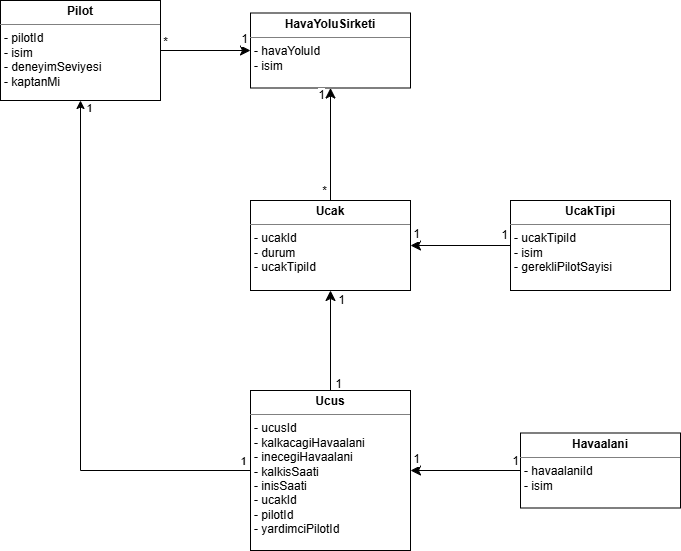

The diagram above was exported from draw.io. Its source (the exported page's mxGraphModel, read from the mxfile embedded in the PNG):
<mxGraphModel dx="1314" dy="640" grid="1" gridSize="10" guides="1" tooltips="1" connect="1" arrows="1" fold="1" page="1" pageScale="1" pageWidth="827" pageHeight="1169" background="light-dark(#FFFFFF,#121212)" math="0" shadow="0">
  <root>
    <mxCell id="WIyWlLk6GJQsqaUBKTNV-0" />
    <mxCell id="WIyWlLk6GJQsqaUBKTNV-1" parent="WIyWlLk6GJQsqaUBKTNV-0" />
    <mxCell id="H0W4y5Fdg2NX61kZujkM-0" value="&lt;p style=&quot;margin:0px;margin-top:4px;text-align:center;&quot;&gt;&lt;b&gt;HavaYoluSirketi&lt;/b&gt;&lt;/p&gt;&lt;hr size=&quot;1&quot; style=&quot;border-style:solid;&quot;&gt;&lt;p style=&quot;margin:0px;margin-left:4px;&quot;&gt;- havaYoluId&lt;/p&gt;&lt;p style=&quot;margin:0px;margin-left:4px;&quot;&gt;- isim&lt;/p&gt;&lt;p style=&quot;margin:0px;margin-left:4px;&quot;&gt;&lt;br&gt;&lt;/p&gt;" style="verticalAlign=top;align=left;overflow=fill;html=1;whiteSpace=wrap;" parent="WIyWlLk6GJQsqaUBKTNV-1" vertex="1">
      <mxGeometry x="120" y="462.5" width="160" height="75" as="geometry" />
    </mxCell>
    <mxCell id="H0W4y5Fdg2NX61kZujkM-23" value="" style="edgeStyle=none;curved=1;rounded=0;orthogonalLoop=1;jettySize=auto;html=1;fontSize=12;startSize=8;endSize=8;" parent="WIyWlLk6GJQsqaUBKTNV-1" source="H0W4y5Fdg2NX61kZujkM-1" target="H0W4y5Fdg2NX61kZujkM-3" edge="1">
      <mxGeometry relative="1" as="geometry" />
    </mxCell>
    <mxCell id="H0W4y5Fdg2NX61kZujkM-33" value="1" style="edgeLabel;html=1;align=center;verticalAlign=middle;resizable=0;points=[];fontSize=12;" parent="H0W4y5Fdg2NX61kZujkM-23" vertex="1" connectable="0">
      <mxGeometry x="0.8461" relative="1" as="geometry">
        <mxPoint x="-3" y="-12" as="offset" />
      </mxGeometry>
    </mxCell>
    <mxCell id="H0W4y5Fdg2NX61kZujkM-34" value="1" style="edgeLabel;html=1;align=center;verticalAlign=middle;resizable=0;points=[];fontSize=12;" parent="H0W4y5Fdg2NX61kZujkM-23" vertex="1" connectable="0">
      <mxGeometry x="-0.8994" relative="1" as="geometry">
        <mxPoint y="-10" as="offset" />
      </mxGeometry>
    </mxCell>
    <mxCell id="H0W4y5Fdg2NX61kZujkM-1" value="&lt;p style=&quot;margin:0px;margin-top:4px;text-align:center;&quot;&gt;&lt;b&gt;Havaalani&lt;/b&gt;&lt;/p&gt;&lt;hr size=&quot;1&quot; style=&quot;border-style:solid;&quot;&gt;&lt;p style=&quot;margin:0px;margin-left:4px;&quot;&gt;- havaalaniId&lt;/p&gt;&lt;p style=&quot;margin:0px;margin-left:4px;&quot;&gt;- isim&lt;/p&gt;&lt;p style=&quot;margin:0px;margin-left:4px;&quot;&gt;&lt;br&gt;&lt;/p&gt;" style="verticalAlign=top;align=left;overflow=fill;html=1;whiteSpace=wrap;" parent="WIyWlLk6GJQsqaUBKTNV-1" vertex="1">
      <mxGeometry x="390" y="882.5" width="160" height="75" as="geometry" />
    </mxCell>
    <mxCell id="H0W4y5Fdg2NX61kZujkM-20" value="" style="edgeStyle=none;curved=1;rounded=0;orthogonalLoop=1;jettySize=auto;html=1;fontSize=12;startSize=8;endSize=8;" parent="WIyWlLk6GJQsqaUBKTNV-1" source="H0W4y5Fdg2NX61kZujkM-2" target="H0W4y5Fdg2NX61kZujkM-0" edge="1">
      <mxGeometry relative="1" as="geometry" />
    </mxCell>
    <mxCell id="H0W4y5Fdg2NX61kZujkM-21" value="*" style="edgeLabel;html=1;align=center;verticalAlign=middle;resizable=0;points=[];fontSize=12;" parent="H0W4y5Fdg2NX61kZujkM-20" vertex="1" connectable="0">
      <mxGeometry x="-0.8455" relative="1" as="geometry">
        <mxPoint x="-7" y="-1" as="offset" />
      </mxGeometry>
    </mxCell>
    <mxCell id="H0W4y5Fdg2NX61kZujkM-22" value="1" style="edgeLabel;html=1;align=center;verticalAlign=middle;resizable=0;points=[];fontSize=12;" parent="H0W4y5Fdg2NX61kZujkM-20" vertex="1" connectable="0">
      <mxGeometry x="0.8205" relative="1" as="geometry">
        <mxPoint x="-10" y="-3" as="offset" />
      </mxGeometry>
    </mxCell>
    <mxCell id="H0W4y5Fdg2NX61kZujkM-2" value="&lt;p style=&quot;margin:0px;margin-top:4px;text-align:center;&quot;&gt;&lt;b&gt;Ucak&lt;/b&gt;&lt;/p&gt;&lt;hr size=&quot;1&quot; style=&quot;border-style:solid;&quot;&gt;&lt;p style=&quot;margin:0px;margin-left:4px;&quot;&gt;- ucakId&lt;/p&gt;&lt;p style=&quot;margin:0px;margin-left:4px;&quot;&gt;- durum&lt;/p&gt;&lt;p style=&quot;margin:0px;margin-left:4px;&quot;&gt;- ucakTipiId&lt;/p&gt;&lt;p style=&quot;margin:0px;margin-left:4px;&quot;&gt;&lt;br&gt;&lt;/p&gt;" style="verticalAlign=top;align=left;overflow=fill;html=1;whiteSpace=wrap;" parent="WIyWlLk6GJQsqaUBKTNV-1" vertex="1">
      <mxGeometry x="120" y="650" width="160" height="90" as="geometry" />
    </mxCell>
    <mxCell id="H0W4y5Fdg2NX61kZujkM-25" value="" style="edgeStyle=none;curved=1;rounded=0;orthogonalLoop=1;jettySize=auto;html=1;fontSize=12;startSize=8;endSize=8;" parent="WIyWlLk6GJQsqaUBKTNV-1" source="H0W4y5Fdg2NX61kZujkM-3" target="H0W4y5Fdg2NX61kZujkM-2" edge="1">
      <mxGeometry relative="1" as="geometry" />
    </mxCell>
    <mxCell id="H0W4y5Fdg2NX61kZujkM-31" value="1" style="edgeLabel;html=1;align=center;verticalAlign=middle;resizable=0;points=[];fontSize=12;" parent="H0W4y5Fdg2NX61kZujkM-25" vertex="1" connectable="0">
      <mxGeometry x="0.8067" y="1" relative="1" as="geometry">
        <mxPoint x="11" as="offset" />
      </mxGeometry>
    </mxCell>
    <mxCell id="H0W4y5Fdg2NX61kZujkM-32" value="1" style="edgeLabel;html=1;align=center;verticalAlign=middle;resizable=0;points=[];fontSize=12;" parent="H0W4y5Fdg2NX61kZujkM-25" vertex="1" connectable="0">
      <mxGeometry x="-0.86" relative="1" as="geometry">
        <mxPoint x="7" as="offset" />
      </mxGeometry>
    </mxCell>
    <mxCell id="zsie4oFVmC9szD6J9trM-0" style="edgeStyle=orthogonalEdgeStyle;rounded=0;orthogonalLoop=1;jettySize=auto;html=1;entryX=0.5;entryY=1;entryDx=0;entryDy=0;" edge="1" parent="WIyWlLk6GJQsqaUBKTNV-1" source="H0W4y5Fdg2NX61kZujkM-3" target="H0W4y5Fdg2NX61kZujkM-4">
      <mxGeometry relative="1" as="geometry" />
    </mxCell>
    <mxCell id="zsie4oFVmC9szD6J9trM-1" value="1" style="edgeLabel;html=1;align=center;verticalAlign=middle;resizable=0;points=[];" vertex="1" connectable="0" parent="zsie4oFVmC9szD6J9trM-0">
      <mxGeometry x="0.9775" y="1" relative="1" as="geometry">
        <mxPoint x="9" y="2" as="offset" />
      </mxGeometry>
    </mxCell>
    <mxCell id="zsie4oFVmC9szD6J9trM-2" value="1" style="edgeLabel;html=1;align=center;verticalAlign=middle;resizable=0;points=[];" vertex="1" connectable="0" parent="zsie4oFVmC9szD6J9trM-0">
      <mxGeometry x="-0.9505" y="-1" relative="1" as="geometry">
        <mxPoint x="5" y="-9" as="offset" />
      </mxGeometry>
    </mxCell>
    <mxCell id="H0W4y5Fdg2NX61kZujkM-3" value="&lt;p style=&quot;margin:0px;margin-top:4px;text-align:center;&quot;&gt;&lt;b&gt;Ucus&lt;/b&gt;&lt;/p&gt;&lt;hr size=&quot;1&quot; style=&quot;border-style:solid;&quot;&gt;&lt;p style=&quot;margin:0px;margin-left:4px;&quot;&gt;- ucusId&lt;/p&gt;&lt;p style=&quot;margin:0px;margin-left:4px;&quot;&gt;- kalkacagiHavaalani&lt;/p&gt;&lt;p style=&quot;margin:0px;margin-left:4px;&quot;&gt;- inecegiHavaalani&lt;/p&gt;&lt;p style=&quot;margin:0px;margin-left:4px;&quot;&gt;- kalkisSaati&lt;/p&gt;&lt;p style=&quot;margin:0px;margin-left:4px;&quot;&gt;- inisSaati&lt;/p&gt;&lt;p style=&quot;margin:0px;margin-left:4px;&quot;&gt;- ucakId&lt;/p&gt;&lt;p style=&quot;margin:0px;margin-left:4px;&quot;&gt;- pilotId&lt;/p&gt;&lt;p style=&quot;margin:0px;margin-left:4px;&quot;&gt;- yardimciPilotId&lt;/p&gt;&lt;p style=&quot;margin:0px;margin-left:4px;&quot;&gt;&lt;br&gt;&lt;/p&gt;" style="verticalAlign=top;align=left;overflow=fill;html=1;whiteSpace=wrap;" parent="WIyWlLk6GJQsqaUBKTNV-1" vertex="1">
      <mxGeometry x="120" y="840" width="160" height="160" as="geometry" />
    </mxCell>
    <mxCell id="H0W4y5Fdg2NX61kZujkM-17" value="" style="edgeStyle=none;curved=1;rounded=0;orthogonalLoop=1;jettySize=auto;html=1;fontSize=12;startSize=8;endSize=8;" parent="WIyWlLk6GJQsqaUBKTNV-1" source="H0W4y5Fdg2NX61kZujkM-4" target="H0W4y5Fdg2NX61kZujkM-0" edge="1">
      <mxGeometry relative="1" as="geometry" />
    </mxCell>
    <mxCell id="H0W4y5Fdg2NX61kZujkM-18" value="*" style="edgeLabel;html=1;align=center;verticalAlign=middle;resizable=0;points=[];fontSize=12;" parent="H0W4y5Fdg2NX61kZujkM-17" vertex="1" connectable="0">
      <mxGeometry x="-0.8972" relative="1" as="geometry">
        <mxPoint y="-9" as="offset" />
      </mxGeometry>
    </mxCell>
    <mxCell id="H0W4y5Fdg2NX61kZujkM-19" value="1" style="edgeLabel;html=1;align=center;verticalAlign=middle;resizable=0;points=[];fontSize=12;" parent="H0W4y5Fdg2NX61kZujkM-17" vertex="1" connectable="0">
      <mxGeometry x="0.8496" y="1" relative="1" as="geometry">
        <mxPoint y="-11" as="offset" />
      </mxGeometry>
    </mxCell>
    <mxCell id="H0W4y5Fdg2NX61kZujkM-4" value="&lt;p style=&quot;margin:0px;margin-top:4px;text-align:center;&quot;&gt;&lt;b&gt;Pilot&lt;/b&gt;&lt;/p&gt;&lt;hr size=&quot;1&quot; style=&quot;border-style:solid;&quot;&gt;&lt;p style=&quot;margin:0px;margin-left:4px;&quot;&gt;- pilotId&lt;/p&gt;&lt;p style=&quot;margin:0px;margin-left:4px;&quot;&gt;- isim&lt;/p&gt;&lt;p style=&quot;margin:0px;margin-left:4px;&quot;&gt;- deneyimSeviyesi&lt;/p&gt;&lt;p style=&quot;margin:0px;margin-left:4px;&quot;&gt;- kaptanMi&lt;/p&gt;&lt;p style=&quot;margin:0px;margin-left:4px;&quot;&gt;&lt;br&gt;&lt;/p&gt;" style="verticalAlign=top;align=left;overflow=fill;html=1;whiteSpace=wrap;" parent="WIyWlLk6GJQsqaUBKTNV-1" vertex="1">
      <mxGeometry x="-130" y="450" width="160" height="100" as="geometry" />
    </mxCell>
    <mxCell id="H0W4y5Fdg2NX61kZujkM-24" value="" style="edgeStyle=none;curved=1;rounded=0;orthogonalLoop=1;jettySize=auto;html=1;fontSize=12;startSize=8;endSize=8;" parent="WIyWlLk6GJQsqaUBKTNV-1" source="H0W4y5Fdg2NX61kZujkM-16" target="H0W4y5Fdg2NX61kZujkM-2" edge="1">
      <mxGeometry relative="1" as="geometry" />
    </mxCell>
    <mxCell id="H0W4y5Fdg2NX61kZujkM-29" value="1" style="edgeLabel;html=1;align=center;verticalAlign=middle;resizable=0;points=[];fontSize=12;" parent="H0W4y5Fdg2NX61kZujkM-24" vertex="1" connectable="0">
      <mxGeometry x="0.8711" y="1" relative="1" as="geometry">
        <mxPoint y="-13" as="offset" />
      </mxGeometry>
    </mxCell>
    <mxCell id="H0W4y5Fdg2NX61kZujkM-30" value="1" style="edgeLabel;html=1;align=center;verticalAlign=middle;resizable=0;points=[];fontSize=12;" parent="H0W4y5Fdg2NX61kZujkM-24" vertex="1" connectable="0">
      <mxGeometry x="-0.9122" relative="1" as="geometry">
        <mxPoint x="-2" y="-11" as="offset" />
      </mxGeometry>
    </mxCell>
    <mxCell id="H0W4y5Fdg2NX61kZujkM-16" value="&lt;p style=&quot;margin:0px;margin-top:4px;text-align:center;&quot;&gt;&lt;b&gt;UcakTipi&lt;/b&gt;&lt;/p&gt;&lt;hr size=&quot;1&quot; style=&quot;border-style:solid;&quot;&gt;&lt;p style=&quot;margin:0px;margin-left:4px;&quot;&gt;- ucakTipiId&lt;/p&gt;&lt;p style=&quot;margin:0px;margin-left:4px;&quot;&gt;- isim&lt;/p&gt;&lt;p style=&quot;margin:0px;margin-left:4px;&quot;&gt;- gerekliPilotSayisi&lt;/p&gt;&lt;p style=&quot;margin:0px;margin-left:4px;&quot;&gt;&lt;br&gt;&lt;/p&gt;" style="verticalAlign=top;align=left;overflow=fill;html=1;whiteSpace=wrap;" parent="WIyWlLk6GJQsqaUBKTNV-1" vertex="1">
      <mxGeometry x="380" y="650" width="160" height="90" as="geometry" />
    </mxCell>
  </root>
</mxGraphModel>